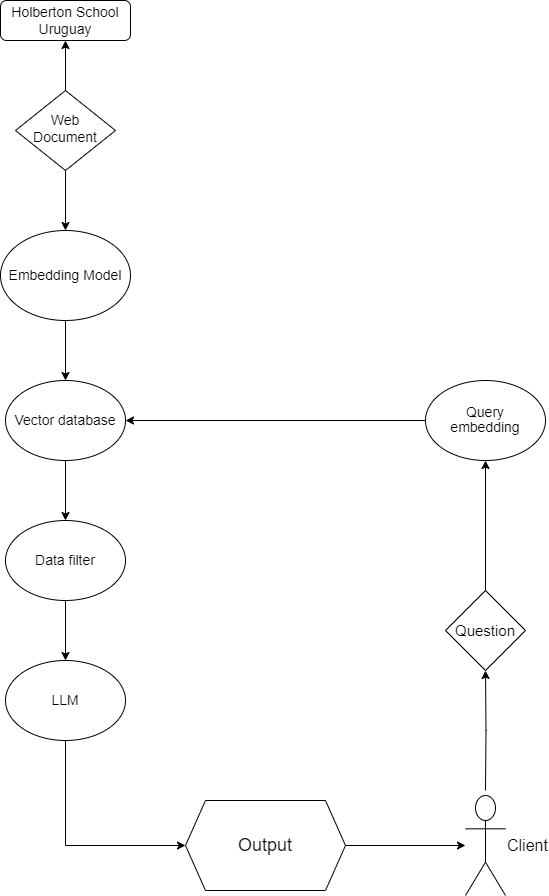

The diagram above was exported from draw.io. Its source (the exported page's mxGraphModel, read from the mxfile embedded in the PNG):
<mxGraphModel dx="1050" dy="557" grid="1" gridSize="10" guides="1" tooltips="1" connect="1" arrows="1" fold="1" page="1" pageScale="1" pageWidth="827" pageHeight="1169" math="0" shadow="0">
  <root>
    <mxCell id="WIyWlLk6GJQsqaUBKTNV-0" />
    <mxCell id="WIyWlLk6GJQsqaUBKTNV-1" parent="WIyWlLk6GJQsqaUBKTNV-0" />
    <mxCell id="WIyWlLk6GJQsqaUBKTNV-3" value="Holberton School Uruguay" style="rounded=1;whiteSpace=wrap;html=1;fontSize=14;glass=0;strokeWidth=1;shadow=0;" parent="WIyWlLk6GJQsqaUBKTNV-1" vertex="1">
      <mxGeometry x="245" y="80" width="130" height="40" as="geometry" />
    </mxCell>
    <mxCell id="WIyWlLk6GJQsqaUBKTNV-6" value="Web&lt;div style=&quot;font-size: 14px;&quot;&gt;Document&lt;/div&gt;" style="rhombus;whiteSpace=wrap;html=1;shadow=0;fontFamily=Helvetica;fontSize=14;align=center;strokeWidth=1;spacing=6;spacingTop=-4;" parent="WIyWlLk6GJQsqaUBKTNV-1" vertex="1">
      <mxGeometry x="260" y="170" width="100" height="80" as="geometry" />
    </mxCell>
    <mxCell id="NdwaJzK99X8yO80_JH7S-5" value="Embedding Model" style="ellipse;whiteSpace=wrap;html=1;fontSize=14;" parent="WIyWlLk6GJQsqaUBKTNV-1" vertex="1">
      <mxGeometry x="245" y="310" width="130" height="90" as="geometry" />
    </mxCell>
    <mxCell id="NdwaJzK99X8yO80_JH7S-8" value="Vector database" style="ellipse;whiteSpace=wrap;html=1;fontSize=14;" parent="WIyWlLk6GJQsqaUBKTNV-1" vertex="1">
      <mxGeometry x="250" y="460" width="120" height="80" as="geometry" />
    </mxCell>
    <mxCell id="NdwaJzK99X8yO80_JH7S-11" value="" style="endArrow=classic;html=1;rounded=0;exitX=0.5;exitY=1;exitDx=0;exitDy=0;entryX=0.5;entryY=0;entryDx=0;entryDy=0;" parent="WIyWlLk6GJQsqaUBKTNV-1" source="WIyWlLk6GJQsqaUBKTNV-6" target="NdwaJzK99X8yO80_JH7S-5" edge="1">
      <mxGeometry width="50" height="50" relative="1" as="geometry">
        <mxPoint x="390" y="330" as="sourcePoint" />
        <mxPoint x="320" y="310" as="targetPoint" />
        <Array as="points" />
      </mxGeometry>
    </mxCell>
    <mxCell id="NdwaJzK99X8yO80_JH7S-16" value="" style="endArrow=classic;html=1;rounded=0;entryX=0.5;entryY=1;entryDx=0;entryDy=0;exitX=0.5;exitY=0;exitDx=0;exitDy=0;" parent="WIyWlLk6GJQsqaUBKTNV-1" source="WIyWlLk6GJQsqaUBKTNV-6" target="WIyWlLk6GJQsqaUBKTNV-3" edge="1">
      <mxGeometry width="50" height="50" relative="1" as="geometry">
        <mxPoint x="390" y="430" as="sourcePoint" />
        <mxPoint x="440" y="380" as="targetPoint" />
      </mxGeometry>
    </mxCell>
    <mxCell id="NdwaJzK99X8yO80_JH7S-18" value="Data filter" style="ellipse;whiteSpace=wrap;html=1;fontSize=14;" parent="WIyWlLk6GJQsqaUBKTNV-1" vertex="1">
      <mxGeometry x="250" y="600" width="120" height="80" as="geometry" />
    </mxCell>
    <mxCell id="NdwaJzK99X8yO80_JH7S-19" value="" style="endArrow=classic;html=1;rounded=0;exitX=0.5;exitY=1;exitDx=0;exitDy=0;entryX=0.5;entryY=0;entryDx=0;entryDy=0;" parent="WIyWlLk6GJQsqaUBKTNV-1" source="NdwaJzK99X8yO80_JH7S-8" target="NdwaJzK99X8yO80_JH7S-18" edge="1">
      <mxGeometry width="50" height="50" relative="1" as="geometry">
        <mxPoint x="549.66" y="535" as="sourcePoint" />
        <mxPoint x="549.33" y="585" as="targetPoint" />
      </mxGeometry>
    </mxCell>
    <mxCell id="NdwaJzK99X8yO80_JH7S-21" value="" style="endArrow=classic;html=1;rounded=0;exitX=0.5;exitY=1;exitDx=0;exitDy=0;entryX=0.5;entryY=0;entryDx=0;entryDy=0;" parent="WIyWlLk6GJQsqaUBKTNV-1" source="NdwaJzK99X8yO80_JH7S-5" target="NdwaJzK99X8yO80_JH7S-8" edge="1">
      <mxGeometry width="50" height="50" relative="1" as="geometry">
        <mxPoint x="330" y="410" as="sourcePoint" />
        <mxPoint x="330" y="460" as="targetPoint" />
      </mxGeometry>
    </mxCell>
    <mxCell id="NdwaJzK99X8yO80_JH7S-43" style="edgeStyle=orthogonalEdgeStyle;rounded=0;orthogonalLoop=1;jettySize=auto;html=1;exitX=0.5;exitY=1;exitDx=0;exitDy=0;entryX=0;entryY=0.5;entryDx=0;entryDy=0;" parent="WIyWlLk6GJQsqaUBKTNV-1" source="NdwaJzK99X8yO80_JH7S-24" target="NdwaJzK99X8yO80_JH7S-33" edge="1">
      <mxGeometry relative="1" as="geometry" />
    </mxCell>
    <mxCell id="NdwaJzK99X8yO80_JH7S-24" value="LLM" style="ellipse;whiteSpace=wrap;html=1;fontSize=14;" parent="WIyWlLk6GJQsqaUBKTNV-1" vertex="1">
      <mxGeometry x="250" y="740" width="120" height="80" as="geometry" />
    </mxCell>
    <mxCell id="NdwaJzK99X8yO80_JH7S-25" value="" style="endArrow=classic;html=1;rounded=0;exitX=0.5;exitY=1;exitDx=0;exitDy=0;entryX=0.5;entryY=0;entryDx=0;entryDy=0;" parent="WIyWlLk6GJQsqaUBKTNV-1" source="NdwaJzK99X8yO80_JH7S-18" target="NdwaJzK99X8yO80_JH7S-24" edge="1">
      <mxGeometry width="50" height="50" relative="1" as="geometry">
        <mxPoint x="390" y="430" as="sourcePoint" />
        <mxPoint x="450" y="610" as="targetPoint" />
      </mxGeometry>
    </mxCell>
    <mxCell id="NdwaJzK99X8yO80_JH7S-30" value="&lt;div style=&quot;line-height: 100%; font-size: 14px;&quot;&gt;&lt;font style=&quot;font-size: 14px;&quot;&gt;Query&lt;/font&gt;&lt;/div&gt;&lt;font style=&quot;font-size: 14px;&quot;&gt;embedding&lt;/font&gt;" style="ellipse;whiteSpace=wrap;html=1;fontSize=14;" parent="WIyWlLk6GJQsqaUBKTNV-1" vertex="1">
      <mxGeometry x="670" y="460" width="120" height="80" as="geometry" />
    </mxCell>
    <mxCell id="NdwaJzK99X8yO80_JH7S-31" value="" style="endArrow=classic;html=1;rounded=0;exitX=0;exitY=0.5;exitDx=0;exitDy=0;entryX=1;entryY=0.5;entryDx=0;entryDy=0;" parent="WIyWlLk6GJQsqaUBKTNV-1" source="NdwaJzK99X8yO80_JH7S-30" target="NdwaJzK99X8yO80_JH7S-8" edge="1">
      <mxGeometry width="50" height="50" relative="1" as="geometry">
        <mxPoint x="320" y="400" as="sourcePoint" />
        <mxPoint x="560" y="460" as="targetPoint" />
      </mxGeometry>
    </mxCell>
    <mxCell id="NdwaJzK99X8yO80_JH7S-44" style="edgeStyle=orthogonalEdgeStyle;rounded=0;orthogonalLoop=1;jettySize=auto;html=1;exitX=1;exitY=0.5;exitDx=0;exitDy=0;" parent="WIyWlLk6GJQsqaUBKTNV-1" source="NdwaJzK99X8yO80_JH7S-33" target="NdwaJzK99X8yO80_JH7S-34" edge="1">
      <mxGeometry relative="1" as="geometry" />
    </mxCell>
    <mxCell id="NdwaJzK99X8yO80_JH7S-33" value="Output" style="shape=hexagon;perimeter=hexagonPerimeter2;whiteSpace=wrap;html=1;fixedSize=1;fontSize=18;" parent="WIyWlLk6GJQsqaUBKTNV-1" vertex="1">
      <mxGeometry x="430" y="880" width="160" height="90" as="geometry" />
    </mxCell>
    <mxCell id="NdwaJzK99X8yO80_JH7S-39" value="" style="edgeStyle=orthogonalEdgeStyle;rounded=0;orthogonalLoop=1;jettySize=auto;html=1;" parent="WIyWlLk6GJQsqaUBKTNV-1" target="NdwaJzK99X8yO80_JH7S-38" edge="1">
      <mxGeometry relative="1" as="geometry">
        <mxPoint x="730" y="870" as="sourcePoint" />
      </mxGeometry>
    </mxCell>
    <mxCell id="NdwaJzK99X8yO80_JH7S-34" value="Client" style="shape=umlActor;verticalLabelPosition=middle;verticalAlign=middle;html=1;outlineConnect=0;fontSize=16;labelPosition=right;align=left;labelBackgroundColor=default;" parent="WIyWlLk6GJQsqaUBKTNV-1" vertex="1">
      <mxGeometry x="710" y="875" width="40" height="100" as="geometry" />
    </mxCell>
    <mxCell id="NdwaJzK99X8yO80_JH7S-38" value="&lt;div style=&quot;font-size: 14px; line-height: 100%;&quot;&gt;&lt;br style=&quot;font-size: 14px;&quot;&gt;&lt;/div&gt;&lt;div style=&quot;font-size: 14px; line-height: 100%;&quot;&gt;&lt;br style=&quot;font-size: 14px;&quot;&gt;&lt;/div&gt;&lt;div style=&quot;font-size: 15px; line-height: 100%;&quot;&gt;Question&lt;/div&gt;" style="rhombus;whiteSpace=wrap;html=1;verticalAlign=top;fontSize=14;spacingTop=0;spacing=0;" parent="WIyWlLk6GJQsqaUBKTNV-1" vertex="1">
      <mxGeometry x="690" y="670" width="80" height="80" as="geometry" />
    </mxCell>
    <mxCell id="NdwaJzK99X8yO80_JH7S-41" value="" style="endArrow=classic;html=1;rounded=0;exitX=0.5;exitY=0;exitDx=0;exitDy=0;entryX=0.5;entryY=1;entryDx=0;entryDy=0;" parent="WIyWlLk6GJQsqaUBKTNV-1" source="NdwaJzK99X8yO80_JH7S-38" target="NdwaJzK99X8yO80_JH7S-30" edge="1">
      <mxGeometry width="50" height="50" relative="1" as="geometry">
        <mxPoint x="660" y="400" as="sourcePoint" />
        <mxPoint x="490" y="480" as="targetPoint" />
      </mxGeometry>
    </mxCell>
  </root>
</mxGraphModel>